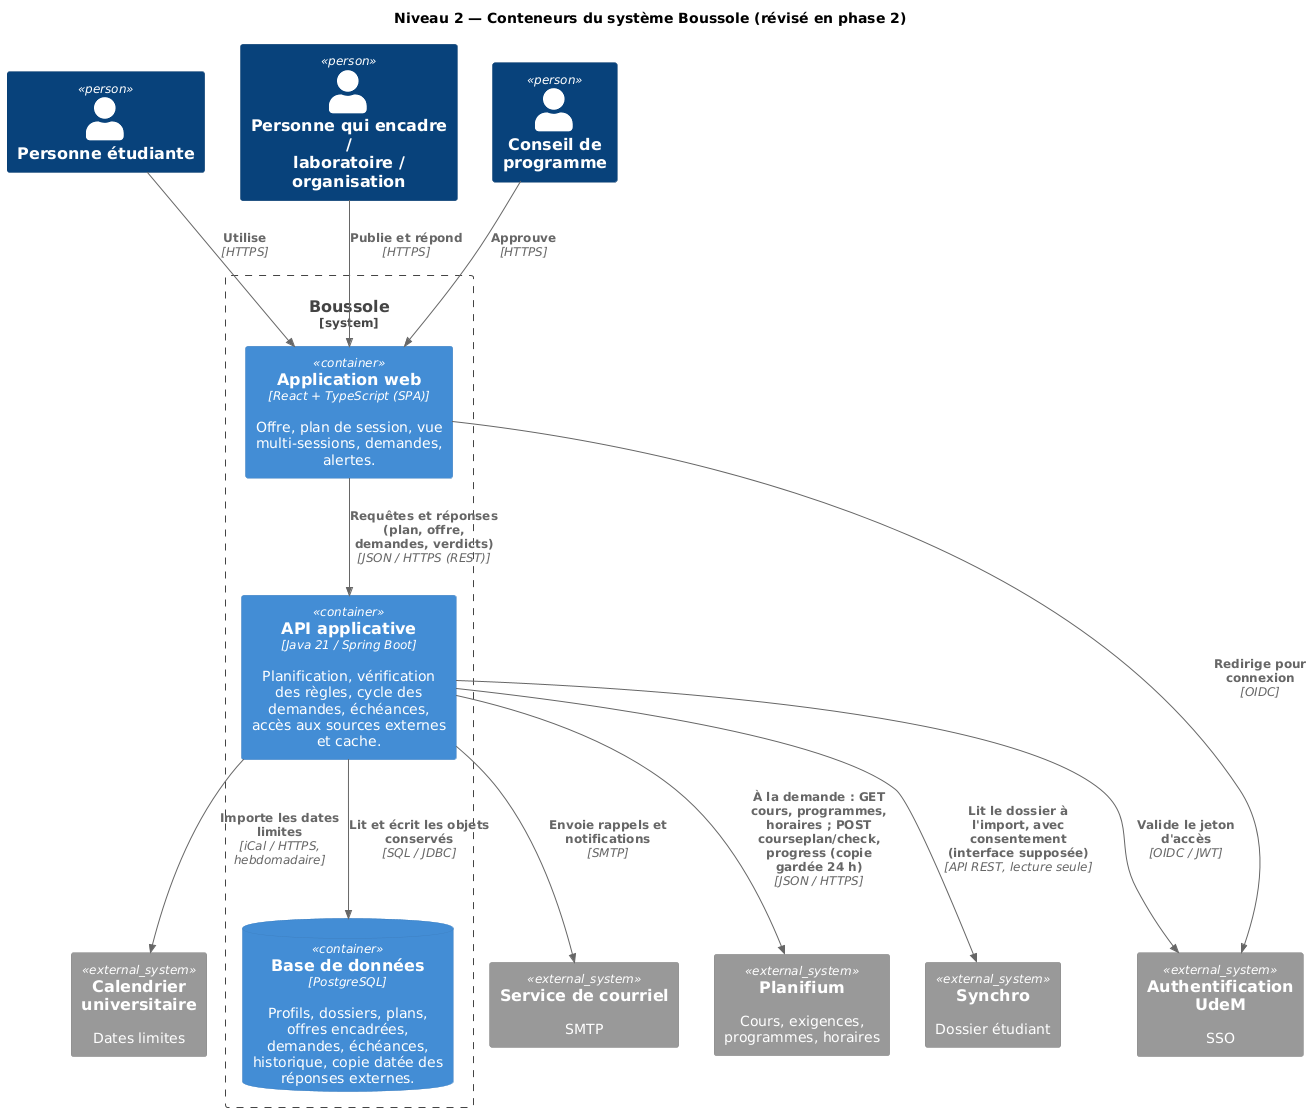

The diagram above was rendered by PlantUML. Its source (embedded in the PNG):
@startuml A3-C4-niveau2-conteneurs
' Révision phase 2 :
'  - Planifium remplace le Répertoire des cours et programmes.
'  - Moteur de règles, Ordonnanceur et Service d'import étaient des modules du même déploiement
'    Spring Boot : au sens C4, ce sont des composants. Ils sont détaillés au niveau 3 (B1).
'  - Planifium est appelé par l'API, jamais par le navigateur (CORS, cache, tolérance aux pannes).
!include <C4/C4_Container>
skinparam defaultFontName DejaVu Sans
LAYOUT_TOP_DOWN()
title Niveau 2 — Conteneurs du système Boussole (révisé en phase 2)

Person(etu, "Personne étudiante", "")
Person(enc, "Personne qui encadre /\nlaboratoire / organisation", "")
Person(cp, "Conseil de programme", "")

System_Boundary(b, "Boussole") {
  Container(spa, "Application web", "React + TypeScript (SPA)", "Offre, plan de session, vue multi-sessions, demandes, alertes.")
  Container(api, "API applicative", "Java 21 / Spring Boot", "Planification, vérification des règles, cycle des demandes, échéances, accès aux sources externes et cache.")
  ContainerDb(bd, "Base de données", "PostgreSQL", "Profils, dossiers, plans, offres encadrées, demandes, échéances, historique, copie datée des réponses externes.")
}

System_Ext(plan, "Planifium", "Cours, exigences, programmes, horaires")
System_Ext(syn, "Synchro", "Dossier étudiant")
System_Ext(cal, "Calendrier universitaire", "Dates limites")
System_Ext(auth, "Authentification UdeM", "SSO")
System_Ext(mail, "Service de courriel", "SMTP")

Rel(etu, spa, "Utilise", "HTTPS")
Rel(enc, spa, "Publie et répond", "HTTPS")
Rel(cp, spa, "Approuve", "HTTPS")
Rel(spa, api, "Requêtes et réponses (plan, offre, demandes, verdicts)", "JSON / HTTPS (REST)")
Rel(spa, auth, "Redirige pour connexion", "OIDC")
Rel(api, auth, "Valide le jeton d'accès", "OIDC / JWT")
Rel(api, bd, "Lit et écrit les objets conservés", "SQL / JDBC")
Rel(api, plan, "À la demande : GET cours, programmes, horaires ; POST courseplan/check, progress (copie gardée 24 h)", "JSON / HTTPS")
Rel(api, syn, "Lit le dossier à l'import, avec consentement (interface supposée)", "API REST, lecture seule")
Rel(api, cal, "Importe les dates limites", "iCal / HTTPS, hebdomadaire")
Rel(api, mail, "Envoie rappels et notifications", "SMTP")
@enduml